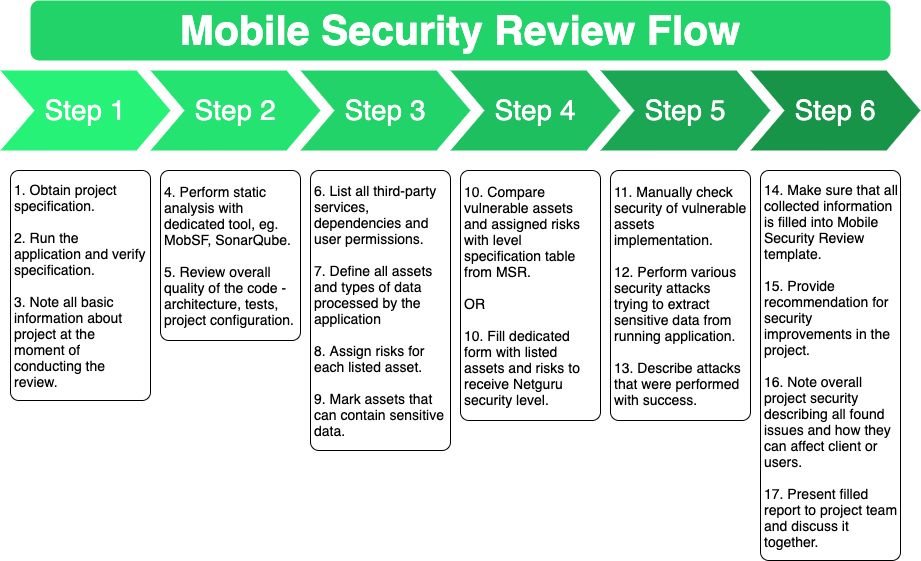

The diagram above was exported from draw.io. Its source (the exported page's mxGraphModel, read from the mxfile embedded in the PNG):
<mxGraphModel dx="2052" dy="1100" grid="1" gridSize="10" guides="1" tooltips="1" connect="1" arrows="1" fold="1" page="1" pageScale="1" pageWidth="1100" pageHeight="850" background="#ffffff" math="0" shadow="0">
  <root>
    <mxCell id="0" />
    <mxCell id="1" parent="0" />
    <mxCell id="57fe6abec08f04cb-1" value="Step 1" style="shape=step;whiteSpace=wrap;html=1;fontSize=28;fillColor=#26F277;fontColor=#FFFFFF;strokeColor=none;labelBorderColor=none;" parent="1" vertex="1">
      <mxGeometry x="90" y="180" width="170" height="80" as="geometry" />
    </mxCell>
    <mxCell id="57fe6abec08f04cb-2" value="Step 2" style="shape=step;whiteSpace=wrap;html=1;fontSize=28;fillColor=#24E370;fontColor=#FFFFFF;strokeColor=none;" parent="1" vertex="1">
      <mxGeometry x="240" y="180" width="170" height="80" as="geometry" />
    </mxCell>
    <mxCell id="57fe6abec08f04cb-3" value="Step 3" style="shape=step;whiteSpace=wrap;html=1;fontSize=28;fillColor=#21D368;fontColor=#FFFFFF;strokeColor=none;" parent="1" vertex="1">
      <mxGeometry x="390" y="180" width="170" height="80" as="geometry" />
    </mxCell>
    <mxCell id="57fe6abec08f04cb-4" value="Step 4" style="shape=step;whiteSpace=wrap;html=1;fontSize=28;fillColor=#1EBF5E;fontColor=#FFFFFF;strokeColor=none;" parent="1" vertex="1">
      <mxGeometry x="540" y="180" width="170" height="80" as="geometry" />
    </mxCell>
    <mxCell id="57fe6abec08f04cb-5" value="Step 5" style="shape=step;whiteSpace=wrap;html=1;fontSize=28;fillColor=#1AA652;fontColor=#FFFFFF;strokeColor=none;" parent="1" vertex="1">
      <mxGeometry x="690" y="180" width="170" height="80" as="geometry" />
    </mxCell>
    <mxCell id="57fe6abec08f04cb-6" value="Step 6" style="shape=step;whiteSpace=wrap;html=1;fontSize=28;fillColor=#189448;fontColor=#FFFFFF;strokeColor=none;" parent="1" vertex="1">
      <mxGeometry x="840" y="180" width="170" height="80" as="geometry" />
    </mxCell>
    <mxCell id="57fe6abec08f04cb-7" value="Mobile Security Review Flow" style="text;html=1;strokeColor=none;fillColor=#21D368;align=center;verticalAlign=middle;whiteSpace=wrap;fontSize=41;fontStyle=1;fontColor=#ffffff;fontFamily=Helvetica;rounded=1;" parent="1" vertex="1">
      <mxGeometry x="120" y="110" width="860" height="60" as="geometry" />
    </mxCell>
    <mxCell id="57fe6abec08f04cb-8" value="1. Obtain project specification.&lt;br style=&quot;font-size: 14px&quot;&gt;&lt;br style=&quot;font-size: 14px&quot;&gt;2. Run the application and verify specification.&lt;br style=&quot;font-size: 14px&quot;&gt;&lt;br style=&quot;font-size: 14px&quot;&gt;3. Note all basic information about project at the moment of conducting the review." style="text;spacingTop=0;whiteSpace=wrap;html=1;align=left;fontSize=14;fontFamily=Helvetica;fillColor=#FFFFFF;rounded=1;strokeColor=#000000;arcSize=6;spacing=4;verticalAlign=middle;labelBackgroundColor=none;horizontal=1;" parent="1" vertex="1">
      <mxGeometry x="100" y="280" width="140" height="230" as="geometry" />
    </mxCell>
    <mxCell id="2wvz_F6Ejsv36tVEM18l-1" value="4. Perform static analysis with dedicated tool, eg. MobSF, SonarQube.&lt;br style=&quot;font-size: 14px&quot;&gt;&lt;br style=&quot;font-size: 14px&quot;&gt;5. Review overall quality of the code - architecture, tests, project configuration." style="text;spacingTop=0;whiteSpace=wrap;html=1;align=left;fontSize=14;fontFamily=Helvetica;fillColor=#FFFFFF;rounded=1;strokeColor=#000000;arcSize=6;spacing=4;verticalAlign=middle;labelBackgroundColor=none;horizontal=1;" vertex="1" parent="1">
      <mxGeometry x="250" y="280" width="140" height="170" as="geometry" />
    </mxCell>
    <mxCell id="2wvz_F6Ejsv36tVEM18l-2" style="edgeStyle=orthogonalEdgeStyle;rounded=0;orthogonalLoop=1;jettySize=auto;html=1;exitX=0.5;exitY=1;exitDx=0;exitDy=0;fontFamily=Helvetica;fontSize=14;" edge="1" parent="1" source="2wvz_F6Ejsv36tVEM18l-1" target="2wvz_F6Ejsv36tVEM18l-1">
      <mxGeometry relative="1" as="geometry" />
    </mxCell>
    <mxCell id="2wvz_F6Ejsv36tVEM18l-3" value="6. List all third-party services, dependencies and user permissions.&lt;br style=&quot;font-size: 14px&quot;&gt;&lt;br style=&quot;font-size: 14px&quot;&gt;7. Define all assets and types of data processed by the application&lt;br style=&quot;font-size: 14px&quot;&gt;&lt;br style=&quot;font-size: 14px&quot;&gt;8. Assign risks for each listed asset.&lt;br style=&quot;font-size: 14px&quot;&gt;&lt;br style=&quot;font-size: 14px&quot;&gt;9. Mark assets that can contain sensitive data." style="text;spacingTop=0;html=1;align=left;fontSize=14;fontFamily=Helvetica;fillColor=#FFFFFF;rounded=1;strokeColor=#000000;arcSize=6;spacing=4;verticalAlign=middle;labelBackgroundColor=none;horizontal=1;whiteSpace=wrap;" vertex="1" parent="1">
      <mxGeometry x="400" y="280" width="140" height="280" as="geometry" />
    </mxCell>
    <mxCell id="2wvz_F6Ejsv36tVEM18l-4" value="10. Compare vulnerable assets and assigned risks with level specification table from MSR.&lt;br style=&quot;font-size: 14px&quot;&gt;&lt;br style=&quot;font-size: 14px&quot;&gt;OR&lt;br style=&quot;font-size: 14px&quot;&gt;&lt;br style=&quot;font-size: 14px&quot;&gt;10. Fill dedicated form with listed assets and risks to receive Netguru security level." style="text;spacingTop=0;html=1;align=left;fontSize=14;fontFamily=Helvetica;fillColor=#FFFFFF;rounded=1;strokeColor=#000000;arcSize=6;spacing=4;verticalAlign=middle;labelBackgroundColor=none;horizontal=1;whiteSpace=wrap;" vertex="1" parent="1">
      <mxGeometry x="550" y="280" width="140" height="250" as="geometry" />
    </mxCell>
    <mxCell id="2wvz_F6Ejsv36tVEM18l-5" value="11. Manually check security of vulnerable assets implementation.&lt;br style=&quot;font-size: 14px&quot;&gt;&lt;br style=&quot;font-size: 14px&quot;&gt;12. Perform various security attacks trying to extract sensitive data from running application.&lt;br style=&quot;font-size: 14px&quot;&gt;&lt;br style=&quot;font-size: 14px&quot;&gt;13. Describe attacks that were performed with success." style="text;spacingTop=0;html=1;align=left;fontSize=14;fontFamily=Helvetica;fillColor=#FFFFFF;rounded=1;strokeColor=#000000;arcSize=6;spacing=4;verticalAlign=middle;labelBackgroundColor=none;horizontal=1;whiteSpace=wrap;" vertex="1" parent="1">
      <mxGeometry x="700" y="280" width="140" height="250" as="geometry" />
    </mxCell>
    <mxCell id="2wvz_F6Ejsv36tVEM18l-6" value="14. Make sure that all collected information is filled into Mobile Security Review template.&lt;br style=&quot;font-size: 14px&quot;&gt;&lt;br style=&quot;font-size: 14px&quot;&gt;15. Provide recommendation for security improvements in the project.&lt;br style=&quot;font-size: 14px&quot;&gt;&lt;br style=&quot;font-size: 14px&quot;&gt;16. Note overall project security describing all found issues and how they can affect client or users.&lt;br&gt;&lt;br&gt;17. Present filled report to project team and discuss it together." style="text;spacingTop=0;html=1;align=left;fontSize=14;fontFamily=Helvetica;fillColor=#FFFFFF;rounded=1;strokeColor=#000000;arcSize=6;spacing=4;verticalAlign=middle;labelBackgroundColor=none;horizontal=1;whiteSpace=wrap;" vertex="1" parent="1">
      <mxGeometry x="850" y="280" width="140" height="390" as="geometry" />
    </mxCell>
  </root>
</mxGraphModel>